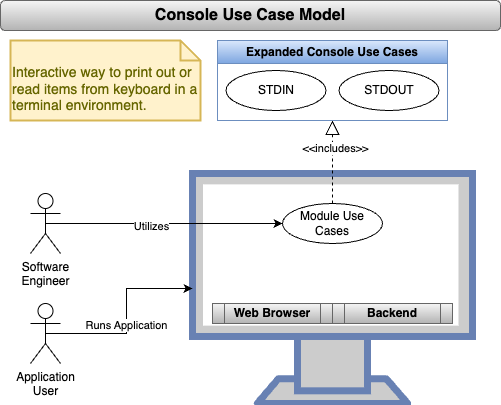

The diagram above was exported from draw.io. Its source (the exported page's mxGraphModel, read from the mxfile embedded in the PNG):
<mxGraphModel dx="831" dy="666" grid="1" gridSize="10" guides="1" tooltips="1" connect="1" arrows="1" fold="1" page="1" pageScale="1" pageWidth="850" pageHeight="1100" background="#FFFFFF" math="0" shadow="0">
  <root>
    <mxCell id="0" />
    <mxCell id="1" parent="0" />
    <mxCell id="lrnC2MIroRUFHcY1oIme-1" value="" style="fontColor=#0066CC;verticalAlign=top;verticalLabelPosition=bottom;labelPosition=center;align=center;html=1;outlineConnect=0;fillColor=#CCCCCC;strokeColor=#6881B3;gradientColor=none;gradientDirection=north;strokeWidth=2;shape=mxgraph.networks.monitor;" vertex="1" parent="1">
      <mxGeometry x="192" y="173" width="280" height="230" as="geometry" />
    </mxCell>
    <mxCell id="lrnC2MIroRUFHcY1oIme-2" value="Module Use Cases" style="ellipse;whiteSpace=wrap;html=1;" vertex="1" parent="1">
      <mxGeometry x="282" y="203" width="100" height="40" as="geometry" />
    </mxCell>
    <mxCell id="lrnC2MIroRUFHcY1oIme-3" style="edgeStyle=orthogonalEdgeStyle;rounded=0;orthogonalLoop=1;jettySize=auto;html=1;exitX=0.5;exitY=0.5;exitDx=0;exitDy=0;exitPerimeter=0;entryX=0;entryY=0.5;entryDx=0;entryDy=0;" edge="1" parent="1" source="lrnC2MIroRUFHcY1oIme-5" target="lrnC2MIroRUFHcY1oIme-2">
      <mxGeometry relative="1" as="geometry" />
    </mxCell>
    <mxCell id="lrnC2MIroRUFHcY1oIme-4" value="Utilizes" style="edgeLabel;html=1;align=center;verticalAlign=middle;resizable=0;points=[];" vertex="1" connectable="0" parent="lrnC2MIroRUFHcY1oIme-3">
      <mxGeometry x="-0.1158" y="-2" relative="1" as="geometry">
        <mxPoint as="offset" />
      </mxGeometry>
    </mxCell>
    <mxCell id="lrnC2MIroRUFHcY1oIme-5" value="Software&lt;br&gt;Engineer" style="shape=umlActor;verticalLabelPosition=bottom;verticalAlign=top;html=1;outlineConnect=0;" vertex="1" parent="1">
      <mxGeometry x="30" y="193" width="30" height="60" as="geometry" />
    </mxCell>
    <mxCell id="lrnC2MIroRUFHcY1oIme-6" style="edgeStyle=orthogonalEdgeStyle;rounded=0;orthogonalLoop=1;jettySize=auto;html=1;exitX=0.5;exitY=0.5;exitDx=0;exitDy=0;exitPerimeter=0;" edge="1" parent="1" source="lrnC2MIroRUFHcY1oIme-8" target="lrnC2MIroRUFHcY1oIme-1">
      <mxGeometry relative="1" as="geometry" />
    </mxCell>
    <mxCell id="lrnC2MIroRUFHcY1oIme-7" value="Runs Application" style="edgeLabel;html=1;align=center;verticalAlign=middle;resizable=0;points=[];" vertex="1" connectable="0" parent="lrnC2MIroRUFHcY1oIme-6">
      <mxGeometry x="-0.0636" y="1" relative="1" as="geometry">
        <mxPoint as="offset" />
      </mxGeometry>
    </mxCell>
    <mxCell id="lrnC2MIroRUFHcY1oIme-8" value="Application&lt;br&gt;User" style="shape=umlActor;verticalLabelPosition=bottom;verticalAlign=top;html=1;" vertex="1" parent="1">
      <mxGeometry x="30" y="303" width="30" height="60" as="geometry" />
    </mxCell>
    <mxCell id="lrnC2MIroRUFHcY1oIme-9" value="" style="group" vertex="1" connectable="0" parent="1">
      <mxGeometry x="212" y="303" width="240" height="20" as="geometry" />
    </mxCell>
    <mxCell id="lrnC2MIroRUFHcY1oIme-10" value="Web Browser" style="shape=process;whiteSpace=wrap;html=1;backgroundOutline=1;fontStyle=1;fillColor=#f5f5f5;strokeColor=#666666;gradientColor=#b3b3b3;" vertex="1" parent="lrnC2MIroRUFHcY1oIme-9">
      <mxGeometry width="120" height="20" as="geometry" />
    </mxCell>
    <mxCell id="lrnC2MIroRUFHcY1oIme-11" value="Backend" style="shape=process;whiteSpace=wrap;html=1;backgroundOutline=1;fontStyle=1;fillColor=#f5f5f5;strokeColor=#666666;gradientColor=#b3b3b3;" vertex="1" parent="lrnC2MIroRUFHcY1oIme-9">
      <mxGeometry x="120" width="120" height="20" as="geometry" />
    </mxCell>
    <mxCell id="lrnC2MIroRUFHcY1oIme-12" value="" style="endArrow=block;dashed=1;endFill=0;endSize=12;html=1;rounded=0;exitX=0.5;exitY=0;exitDx=0;exitDy=0;entryX=0.5;entryY=1;entryDx=0;entryDy=0;" edge="1" parent="1" source="lrnC2MIroRUFHcY1oIme-2" target="lrnC2MIroRUFHcY1oIme-14">
      <mxGeometry width="160" relative="1" as="geometry">
        <mxPoint x="597" y="190" as="sourcePoint" />
        <mxPoint x="337" y="130" as="targetPoint" />
      </mxGeometry>
    </mxCell>
    <mxCell id="lrnC2MIroRUFHcY1oIme-13" value="&amp;lt;&amp;lt;includes&amp;gt;&amp;gt;" style="edgeLabel;html=1;align=center;verticalAlign=middle;resizable=0;points=[];" vertex="1" connectable="0" parent="lrnC2MIroRUFHcY1oIme-12">
      <mxGeometry x="0.3391" y="-2" relative="1" as="geometry">
        <mxPoint as="offset" />
      </mxGeometry>
    </mxCell>
    <mxCell id="lrnC2MIroRUFHcY1oIme-14" value="Expanded Console Use Cases" style="swimlane;whiteSpace=wrap;html=1;fillColor=#dae8fc;gradientColor=#7ea6e0;strokeColor=#6c8ebf;" vertex="1" parent="1">
      <mxGeometry x="217" y="40" width="230" height="80" as="geometry" />
    </mxCell>
    <mxCell id="lrnC2MIroRUFHcY1oIme-16" value="STDIN" style="ellipse;whiteSpace=wrap;html=1;" vertex="1" parent="lrnC2MIroRUFHcY1oIme-14">
      <mxGeometry x="8.5" y="30" width="100" height="40" as="geometry" />
    </mxCell>
    <mxCell id="lrnC2MIroRUFHcY1oIme-17" value="STDOUT" style="ellipse;whiteSpace=wrap;html=1;" vertex="1" parent="lrnC2MIroRUFHcY1oIme-14">
      <mxGeometry x="121.5" y="30" width="100" height="40" as="geometry" />
    </mxCell>
    <mxCell id="lrnC2MIroRUFHcY1oIme-25" value="Console Use Case Model" style="rounded=1;whiteSpace=wrap;html=1;fillColor=#f5f5f5;gradientColor=#b3b3b3;strokeColor=#666666;fontStyle=1;fontSize=16;" vertex="1" parent="1">
      <mxGeometry width="500" height="30" as="geometry" />
    </mxCell>
    <mxCell id="lrnC2MIroRUFHcY1oIme-26" value="&lt;br&gt;Interactive way to print out or read items from keyboard in a terminal environment." style="shape=note;strokeWidth=2;fontSize=14;size=20;whiteSpace=wrap;html=1;fillColor=#fff2cc;strokeColor=#d6b656;fontColor=#666600;align=left;verticalAlign=top;" vertex="1" parent="1">
      <mxGeometry x="10" y="40" width="190" height="80" as="geometry" />
    </mxCell>
  </root>
</mxGraphModel>